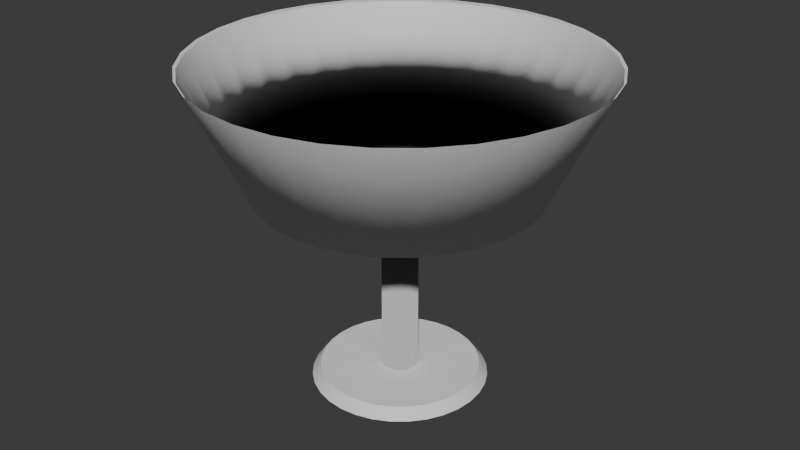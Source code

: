 # Source: glass2.blend  (saved by Blender 4.0.36; exported with 4.5.12 LTS)
import bpy
from mathutils import Matrix  # noqa: F401  (used for matrix-valued properties, if any)

bpy.ops.wm.read_factory_settings(use_empty=True)
scene = bpy.context.scene
scene.name = 'Scene'

# ---- collections
col_collection = bpy.data.collections.new('Collection'); scene.collection.children.link(col_collection)

# ---- node groups
ng_auto_smooth = bpy.data.node_groups.new('Auto Smooth', 'GeometryNodeTree')
_s = ng_auto_smooth.interface.new_socket(name='Geometry', in_out='OUTPUT', socket_type='NodeSocketGeometry')
_s = ng_auto_smooth.interface.new_socket(name='Geometry', in_out='INPUT', socket_type='NodeSocketGeometry')
_s = ng_auto_smooth.interface.new_socket(name='Angle', in_out='INPUT', socket_type='NodeSocketFloat')
_s.subtype = 'ANGLE'
_s.min_value = 0.0
_s.max_value = 3.142
ng_auto_smooth.is_modifier = True
_N = ng_auto_smooth.nodes; _L = ng_auto_smooth.links
n0 = _N.new('NodeGroupOutput'); n0.name = 'Group Output'; n0.location = (480, -100)
n1 = _N.new('NodeGroupInput'); n1.name = 'Group Input'; n1.location = (-420, -300)
n2 = _N.new('NodeGroupInput'); n2.name = 'Group Input.001'; n2.location = (-60, -100)
n3 = _N.new('GeometryNodeSetShadeSmooth'); n3.name = 'Set Shade Smooth'; n3.location = (120, -100)
n3.domain = 'EDGE'
n4 = _N.new('GeometryNodeSetShadeSmooth'); n4.name = 'Set Shade Smooth.001'; n4.location = (300, -100)
n5 = _N.new('GeometryNodeInputMeshEdgeAngle'); n5.name = 'Edge Angle'; n5.location = (-420, -220)
n6 = _N.new('GeometryNodeInputEdgeSmooth'); n6.name = 'Is Edge Smooth'; n6.location = (-60, -160)
n7 = _N.new('GeometryNodeInputShadeSmooth'); n7.name = 'Is Face Smooth'; n7.location = (-240, -340)
n8 = _N.new('FunctionNodeBooleanMath'); n8.name = 'Boolean Math'; n8.location = (-60, -220)
n9 = _N.new('FunctionNodeCompare'); n9.name = 'Compare'; n9.location = (-240, -180)
n9.operation = 'LESS_EQUAL'
_L.new(n5.outputs[0], n9.inputs[0])
_L.new(n4.outputs[0], n0.inputs[0])
_L.new(n1.outputs[1], n9.inputs[1])
_L.new(n9.outputs[0], n8.inputs[0])
_L.new(n7.outputs[0], n8.inputs[1])
_L.new(n2.outputs[0], n3.inputs[0])
_L.new(n6.outputs[0], n3.inputs[1])
_L.new(n3.outputs[0], n4.inputs[0])
_L.new(n8.outputs[0], n3.inputs[2])
n0.is_active_output = True

# ---- world
world_world = bpy.data.worlds.new('World'); scene.world = world_world
world_world.use_nodes = True; world_world.node_tree.nodes.clear()
_N = world_world.node_tree.nodes; _L = world_world.node_tree.links
n0 = _N.new('ShaderNodeOutputWorld'); n0.name = 'World Output'; n0.location = (300, 300)
n1 = _N.new('ShaderNodeBackground'); n1.name = 'Background'; n1.location = (10, 300)
n1.inputs[0].default_value = (0.05088, 0.05088, 0.05088, 1.0)
_L.new(n1.outputs[0], n0.inputs[0])
n0.is_active_output = True
world_world.color = (0.05088, 0.05088, 0.05088)
world_world.use_sun_shadow = False
world_world.sun_shadow_jitter_overblur = 0.0

# ---- meshes
me_circle = bpy.data.meshes.new('Circle')
me_circle.from_pydata([(0.0, 1.0, 0.0), (-0.1951, 0.9808, 0.0), (-0.3827, 0.9239, 0.0), (-0.5556, 0.8315, 0.0), (-0.7071, 0.7071, 0.0), (-0.8315, 0.5556, 0.0), (-0.9239, 0.3827, 0.0), (-0.9808, 0.1951, 0.0), (-1.0, 0.0, 0.0), (-0.9808, -0.1951, 0.0), (-0.9239, -0.3827, 0.0), (-0.8315, -0.5556, 0.0), (-0.7071, -0.7071, 0.0), (-0.5556, -0.8315, 0.0), (-0.3827, -0.9239, 0.0), (-0.1951, -0.9808, 0.0), (0.0, -1.0, 0.0), (0.1951, -0.9808, 0.0), (0.3827, -0.9239, 0.0), (0.5556, -0.8315, 0.0), (0.7071, -0.7071, 0.0), (0.8315, -0.5556, 0.0), (0.9239, -0.3827, 0.0), (0.9808, -0.1951, 0.0), (1.0, 0.0, 0.0), (0.9808, 0.1951, 0.0), (0.9239, 0.3827, 0.0), (0.8315, 0.5556, 0.0), (0.7071, 0.7071, 0.0), (0.5556, 0.8315, 0.0), (0.3827, 0.9239, 0.0), (0.1951, 0.9808, 0.0), (5.046e-09, 1.417, 0.8762), (-0.2764, 1.39, 0.8762), (-0.5422, 1.309, 0.8762), (-0.7871, 1.178, 0.8762), (-1.002, 1.002, 0.8762), (-1.178, 0.7871, 0.8762), (-1.309, 0.5422, 0.8762), (-1.39, 0.2764, 0.8762), (-1.417, -6.21e-09, 0.8762), (-1.39, -0.2764, 0.8762), (-1.309, -0.5422, 0.8762), (-1.178, -0.7871, 0.8762), (-1.002, -1.002, 0.8762), (-0.7871, -1.178, 0.8762), (-0.5422, -1.309, 0.8762), (-0.2764, -1.39, 0.8762), (5.046e-09, -1.417, 0.8762), (0.2764, -1.39, 0.8762), (0.5422, -1.309, 0.8762), (0.7871, -1.178, 0.8762), (1.002, -1.002, 0.8762), (1.178, -0.7871, 0.8762), (1.309, -0.5422, 0.8762), (1.39, -0.2764, 0.8762), (1.417, -6.21e-09, 0.8762), (1.39, 0.2764, 0.8762), (1.309, 0.5422, 0.8762), (1.178, 0.7871, 0.8762), (1.002, 1.002, 0.8762), (0.7871, 1.178, 0.8762), (0.5422, 1.309, 0.8762), (0.2764, 1.39, 0.8762), (-0.0251, 0.1262, 0.0), (-1.055e-08, 0.1287, 0.0), (-0.04924, 0.1189, 0.0), (-0.07149, 0.107, 0.0), (-0.09098, 0.09098, 0.0), (-0.107, 0.07149, 0.0), (-0.1189, 0.04924, 0.0), (-0.1262, 0.0251, 0.0), (-0.1287, 1.298e-08, 0.0), (-0.1262, -0.0251, 0.0), (-0.1189, -0.04924, 0.0), (-0.107, -0.07149, 0.0), (-0.09098, -0.09098, 0.0), (-0.07149, -0.107, 0.0), (-0.0251, -0.1262, 0.0), (-1.055e-08, -0.1287, 0.0), (0.04924, -0.1189, 0.0), (0.07149, -0.107, 0.0), (0.09098, -0.09098, 0.0), (0.107, -0.07149, 0.0), (0.1189, -0.04924, 0.0), (0.1262, -0.0251, 0.0), (0.1287, 1.298e-08, 0.0), (0.1262, 0.0251, 0.0), (0.1189, 0.04924, 0.0), (0.107, 0.07149, 0.0), (0.09098, 0.09098, 0.0), (0.07149, 0.107, 0.0), (0.04924, 0.1189, 0.0), (0.0251, 0.1262, 0.0), (-1.055e-08, 0.1287, -1.394), (-0.04924, 0.1189, -1.394), (-0.1287, 1.298e-08, -1.394), (-1.055e-08, -0.1287, -1.394), (0.1287, 1.298e-08, -1.394), (0.04924, 0.1189, -1.394), (-0.1127, 0.5665, -1.394), (-1.161e-08, 0.5776, -1.394), (-0.2211, 0.5337, -1.394), (-0.3209, 0.4803, -1.394), (-0.4084, 0.4084, -1.394), (-0.4803, 0.3209, -1.394), (-0.5337, 0.2211, -1.394), (-0.5665, 0.1127, -1.394), (-0.5776, 2.904e-08, -1.394), (-0.5665, -0.1127, -1.394), (-0.5337, -0.2211, -1.394), (-0.4803, -0.3209, -1.394), (-0.4084, -0.4084, -1.394), (-0.3209, -0.4803, -1.394), (-0.2211, -0.5337, -1.394), (-0.1127, -0.5665, -1.394), (-1.161e-08, -0.5776, -1.394), (0.1127, -0.5665, -1.394), (0.2211, -0.5337, -1.394), (0.3209, -0.4803, -1.394), (0.4084, -0.4084, -1.394), (0.4803, -0.3209, -1.394), (0.5337, -0.2211, -1.394), (0.5665, -0.1127, -1.394), (0.5776, 2.904e-08, -1.394), (0.5665, 0.1127, -1.394), (0.5337, 0.2211, -1.394), (0.4803, 0.3209, -1.394), (0.4084, 0.4084, -1.394), (0.3209, 0.4803, -1.394), (0.2211, 0.5337, -1.394), (0.1127, 0.5665, -1.394), (-0.1233, 0.62, -1.463), (-1.821e-08, 0.6322, -1.463), (-0.2419, 0.5841, -1.463), (-0.3512, 0.5256, -1.463), (-0.447, 0.447, -1.463), (-0.5256, 0.3512, -1.463), (-0.5841, 0.2419, -1.463), (-0.62, 0.1233, -1.463), (-0.6322, 3.038e-08, -1.463), (-0.62, -0.1233, -1.463), (-0.5841, -0.2419, -1.463), (-0.5256, -0.3512, -1.463), (-0.447, -0.447, -1.463), (-0.3512, -0.5256, -1.463), (-0.2419, -0.5841, -1.463), (-0.1233, -0.62, -1.463), (-1.821e-08, -0.6322, -1.463), (0.1233, -0.62, -1.463), (0.2419, -0.5841, -1.463), (0.3512, -0.5256, -1.463), (0.447, -0.447, -1.463), (0.5256, -0.3512, -1.463), (0.5841, -0.2419, -1.463), (0.62, -0.1233, -1.463), (0.6322, 3.038e-08, -1.463), (0.62, 0.1233, -1.463), (0.5841, 0.2419, -1.463), (0.5256, 0.3512, -1.463), (0.447, 0.447, -1.463), (0.3512, 0.5256, -1.463), (0.2419, 0.5841, -1.463), (0.1233, 0.62, -1.463), (1.311e-10, 1.011, 0.006208), (-0.1972, 0.9916, 0.006208), (-0.3869, 0.9341, 0.006208), (-0.5617, 0.8406, 0.006208), (-0.7149, 0.7149, 0.006208), (-0.8406, 0.5617, 0.006208), (-0.9341, 0.3869, 0.006208), (-0.9916, 0.1972, 0.006208), (-1.011, -9.251e-11, 0.006208), (-0.9916, -0.1972, 0.006208), (-0.9341, -0.3869, 0.006208), (-0.8406, -0.5617, 0.006208), (-0.7149, -0.7149, 0.006208), (-0.5617, -0.8406, 0.006208), (-0.3869, -0.9341, 0.006208), (-0.1972, -0.9916, 0.006208), (1.311e-10, -1.011, 0.006208), (0.1972, -0.9916, 0.006208), (0.3869, -0.9341, 0.006208), (0.5617, -0.8406, 0.006208), (0.7149, -0.7149, 0.006208), (0.8406, -0.5617, 0.006208), (0.9341, -0.3869, 0.006208), (0.9916, -0.1972, 0.006208), (1.011, -9.251e-11, 0.006208), (0.9916, 0.1972, 0.006208), (0.9341, 0.3869, 0.006208), (0.8406, 0.5617, 0.006208), (0.7149, 0.7149, 0.006208), (0.5617, 0.8406, 0.006208), (0.3869, 0.9341, 0.006208), (0.1972, 0.9916, 0.006208), (5.233e-09, 1.432, 0.892), (-0.2794, 1.405, 0.892), (-0.5482, 1.323, 0.892), (-0.7958, 1.191, 0.892), (-1.013, 1.013, 0.892), (-1.191, 0.7958, 0.892), (-1.323, 0.5482, 0.892), (-1.405, 0.2794, 0.892), (-1.432, -6.371e-09, 0.892), (-1.405, -0.2794, 0.892), (-1.323, -0.5482, 0.892), (-1.191, -0.7958, 0.892), (-1.013, -1.013, 0.892), (-0.7958, -1.191, 0.892), (-0.5482, -1.323, 0.892), (-0.2794, -1.405, 0.892), (5.233e-09, -1.432, 0.892), (0.2794, -1.405, 0.892), (0.5482, -1.323, 0.892), (0.7958, -1.191, 0.892), (1.013, -1.013, 0.892), (1.191, -0.7958, 0.892), (1.323, -0.5482, 0.892), (1.405, -0.2794, 0.892), (1.432, -6.371e-09, 0.892), (1.405, 0.2794, 0.892), (1.323, 0.5482, 0.892), (1.191, 0.7958, 0.892), (1.013, 1.013, 0.892), (0.7958, 1.191, 0.892), (0.5482, 1.323, 0.892), (0.2794, 1.405, 0.892), (-0.04978, -0.1202, 0.006208), (0.02538, -0.1276, 0.006208), (-0.02538, 0.1276, -1.403), (-0.07227, 0.1082, -1.403), (-0.09199, 0.09199, -1.403), (-0.1082, 0.07227, -1.403), (-0.1202, 0.04978, -1.403), (-0.1276, 0.02538, -1.403), (-0.1276, -0.02538, -1.403), (-0.1202, -0.04978, -1.403), (-0.1082, -0.07227, -1.403), (-0.09199, -0.09199, -1.403), (-0.07227, -0.1082, -1.403), (-0.04978, -0.1202, -1.403), (-0.02538, -0.1276, -1.403), (0.02538, -0.1276, -1.403), (0.04978, -0.1202, -1.403), (0.07227, -0.1082, -1.403), (0.09199, -0.09199, -1.403), (0.1082, -0.07227, -1.403), (0.1202, -0.04978, -1.403), (0.1276, -0.02538, -1.403), (0.1276, 0.02538, -1.403), (0.1202, 0.04978, -1.403), (0.1082, 0.07227, -1.403), (0.09199, 0.09199, -1.403), (0.07227, 0.1082, -1.403), (0.02538, 0.1276, -1.403), (-0.1139, 0.5728, -1.403), (-1.161e-08, 0.584, -1.403), (-0.2235, 0.5396, -1.403), (-0.3245, 0.4856, -1.403), (-0.413, 0.413, -1.403), (-0.4856, 0.3245, -1.403), (-0.5396, 0.2235, -1.403), (-0.5728, 0.1139, -1.403), (-0.584, 2.927e-08, -1.403), (-0.5728, -0.1139, -1.403), (-0.5396, -0.2235, -1.403), (-0.4856, -0.3245, -1.403), (-0.413, -0.413, -1.403), (-0.3245, -0.4856, -1.403), (-0.2235, -0.5396, -1.403), (-0.1139, -0.5728, -1.403), (-1.161e-08, -0.584, -1.403), (0.1139, -0.5728, -1.403), (0.2235, -0.5396, -1.403), (0.3245, -0.4856, -1.403), (0.413, -0.413, -1.403), (0.4856, -0.3245, -1.403), (0.5396, -0.2235, -1.403), (0.5728, -0.1139, -1.403), (0.584, 2.927e-08, -1.403), (0.5728, 0.1139, -1.403), (0.5396, 0.2235, -1.403), (0.4856, 0.3245, -1.403), (0.413, 0.413, -1.403), (0.3245, 0.4856, -1.403), (0.2235, 0.5396, -1.403), (0.1139, 0.5728, -1.403), (-0.1247, 0.6269, -1.473), (-1.828e-08, 0.6392, -1.473), (-0.2446, 0.5905, -1.473), (-0.3551, 0.5314, -1.473), (-0.452, 0.452, -1.473), (-0.5314, 0.3551, -1.473), (-0.5905, 0.2446, -1.473), (-0.6269, 0.1247, -1.473), (-0.6392, 3.062e-08, -1.473), (-0.6269, -0.1247, -1.473), (-0.5905, -0.2446, -1.473), (-0.5314, -0.3551, -1.473), (-0.452, -0.452, -1.473), (-0.3551, -0.5314, -1.473), (-0.2446, -0.5905, -1.473), (-0.1247, -0.6269, -1.473), (-1.828e-08, -0.6392, -1.473), (0.1247, -0.6269, -1.473), (0.2446, -0.5905, -1.473), (0.3551, -0.5314, -1.473), (0.452, -0.452, -1.473), (0.5314, -0.3551, -1.473), (0.5905, -0.2446, -1.473), (0.6269, -0.1247, -1.473), (0.6392, 3.062e-08, -1.473), (0.6269, 0.1247, -1.473), (0.5905, 0.2446, -1.473), (0.5314, 0.3551, -1.473), (0.452, 0.452, -1.473), (0.3551, 0.5314, -1.473), (0.2446, 0.5905, -1.473), (0.1247, 0.6269, -1.473)], [], [(19, 18, 50, 51), (6, 5, 37, 38), (20, 19, 51, 52), (7, 6, 38, 39), (21, 20, 52, 53), (8, 7, 39, 40), (22, 21, 53, 54), (9, 8, 40, 41), (23, 22, 54, 55), (10, 9, 41, 42), (24, 23, 55, 56), (11, 10, 42, 43), (25, 24, 56, 57), (12, 11, 43, 44), (26, 25, 57, 58), (13, 12, 44, 45), (27, 26, 58, 59), (14, 13, 45, 46), (1, 0, 32, 33), (28, 27, 59, 60), (15, 14, 46, 47), (2, 1, 33, 34), (29, 28, 60, 61), (16, 15, 47, 48), (3, 2, 34, 35), (30, 29, 61, 62), (17, 16, 48, 49), (4, 3, 35, 36), (31, 30, 62, 63), (18, 17, 49, 50), (5, 4, 36, 37), (0, 31, 63, 32), (18, 80, 81, 19), (79, 97, 243, 229), (5, 69, 70, 6), (19, 81, 82, 20), (6, 70, 71, 7), (20, 82, 83, 21), (7, 71, 72, 8), (21, 83, 84, 22), (8, 72, 73, 9), (22, 84, 85, 23), (9, 73, 74, 10), (23, 85, 86, 24), (10, 74, 75, 11), (24, 86, 87, 25), (11, 75, 76, 12), (25, 87, 88, 26), (12, 76, 77, 13), (26, 88, 89, 27), (13, 77, 228, 14), (0, 65, 64, 1), (27, 89, 90, 28), (14, 228, 78, 15), (1, 64, 66, 2), (28, 90, 91, 29), (15, 78, 79, 16), (2, 66, 67, 3), (29, 91, 92, 30), (16, 79, 229, 17), (3, 67, 68, 4), (30, 92, 93, 31), (17, 229, 80, 18), (4, 68, 69, 5), (31, 93, 65, 0), (245, 119, 120, 246), (67, 231, 232, 68), (92, 99, 255, 93), (229, 243, 244, 80), (68, 232, 233, 69), (93, 255, 94, 65), (80, 244, 245, 81), (69, 233, 234, 70), (81, 245, 246, 82), (70, 234, 235, 71), (82, 246, 247, 83), (71, 235, 96, 72), (83, 247, 248, 84), (72, 96, 236, 73), (84, 248, 249, 85), (73, 236, 237, 74), (85, 249, 98, 86), (74, 237, 238, 75), (86, 98, 250, 87), (75, 238, 239, 76), (87, 250, 251, 88), (76, 239, 240, 77), (88, 251, 252, 89), (77, 240, 241, 228), (65, 94, 230, 64), (89, 252, 253, 90), (228, 241, 242, 78), (64, 230, 95, 66), (90, 253, 254, 91), (78, 242, 97, 79), (66, 95, 231, 67), (91, 254, 99, 92), (127, 159, 160, 128), (234, 106, 107, 235), (246, 120, 121, 247), (235, 107, 108, 96), (247, 121, 122, 248), (96, 108, 109, 236), (248, 122, 123, 249), (236, 109, 110, 237), (249, 123, 124, 98), (237, 110, 111, 238), (98, 124, 125, 250), (238, 111, 112, 239), (250, 125, 126, 251), (239, 112, 113, 240), (251, 126, 127, 252), (240, 113, 114, 241), (94, 101, 100, 230), (252, 127, 128, 253), (241, 114, 115, 242), (230, 100, 102, 95), (253, 128, 129, 254), (242, 115, 116, 97), (95, 102, 103, 231), (254, 129, 130, 99), (97, 116, 117, 243), (231, 103, 104, 232), (99, 130, 131, 255), (243, 117, 118, 244), (232, 104, 105, 233), (255, 131, 101, 94), (244, 118, 119, 245), (233, 105, 106, 234), (132, 134, 135, 136, 137, 138, 139, 140, 141, 142, 143, 144, 145, 146, 147, 148, 149, 150, 151, 152, 153, 154, 155, 156, 157, 158, 159, 160, 161, 162, 163, 133), (114, 146, 147, 115), (100, 132, 134, 102), (128, 160, 161, 129), (115, 147, 148, 116), (102, 134, 135, 103), (129, 161, 162, 130), (116, 148, 149, 117), (103, 135, 136, 104), (130, 162, 163, 131), (117, 149, 150, 118), (104, 136, 137, 105), (131, 163, 133, 101), (118, 150, 151, 119), (105, 137, 138, 106), (119, 151, 152, 120), (106, 138, 139, 107), (120, 152, 153, 121), (107, 139, 140, 108), (121, 153, 154, 122), (108, 140, 141, 109), (122, 154, 155, 123), (109, 141, 142, 110), (123, 155, 156, 124), (110, 142, 143, 111), (124, 156, 157, 125), (111, 143, 144, 112), (125, 157, 158, 126), (112, 144, 145, 113), (126, 158, 159, 127), (113, 145, 146, 114), (101, 133, 132, 100), (183, 215, 214, 182), (170, 202, 201, 169), (184, 216, 215, 183), (171, 203, 202, 170), (185, 217, 216, 184), (172, 204, 203, 171), (186, 218, 217, 185), (173, 205, 204, 172), (187, 219, 218, 186), (174, 206, 205, 173), (188, 220, 219, 187), (175, 207, 206, 174), (189, 221, 220, 188), (176, 208, 207, 175), (190, 222, 221, 189), (177, 209, 208, 176), (191, 223, 222, 190), (178, 210, 209, 177), (165, 197, 196, 164), (192, 224, 223, 191), (179, 211, 210, 178), (166, 198, 197, 165), (193, 225, 224, 192), (180, 212, 211, 179), (167, 199, 198, 166), (194, 226, 225, 193), (181, 213, 212, 180), (168, 200, 199, 167), (195, 227, 226, 194), (182, 214, 213, 181), (169, 201, 200, 168), (164, 196, 227, 195), (182, 183, 81, 80), (169, 170, 70, 69), (183, 184, 82, 81), (170, 171, 71, 70), (184, 185, 83, 82), (171, 172, 72, 71), (185, 186, 84, 83), (172, 173, 73, 72), (186, 187, 85, 84), (173, 174, 74, 73), (187, 188, 86, 85), (174, 175, 75, 74), (188, 189, 87, 86), (175, 176, 76, 75), (189, 190, 88, 87), (176, 177, 77, 76), (190, 191, 89, 88), (177, 178, 228, 77), (164, 165, 64, 65), (191, 192, 90, 89), (178, 179, 78, 228), (165, 166, 66, 64), (192, 193, 91, 90), (179, 180, 79, 78), (166, 167, 67, 66), (193, 194, 92, 91), (180, 181, 229, 79), (167, 168, 68, 67), (194, 195, 93, 92), (181, 182, 80, 229), (168, 169, 69, 68), (195, 164, 65, 93), (245, 275, 276, 246), (283, 315, 316, 284), (234, 262, 263, 235), (246, 276, 277, 247), (235, 263, 264, 96), (247, 277, 278, 248), (96, 264, 265, 236), (248, 278, 279, 249), (236, 265, 266, 237), (249, 279, 280, 98), (237, 266, 267, 238), (98, 280, 281, 250), (238, 267, 268, 239), (250, 281, 282, 251), (239, 268, 269, 240), (251, 282, 283, 252), (240, 269, 270, 241), (94, 257, 256, 230), (252, 283, 284, 253), (241, 270, 271, 242), (230, 256, 258, 95), (253, 284, 285, 254), (242, 271, 272, 97), (95, 258, 259, 231), (254, 285, 286, 99), (97, 272, 273, 243), (231, 259, 260, 232), (99, 286, 287, 255), (243, 273, 274, 244), (232, 260, 261, 233), (255, 287, 257, 94), (244, 274, 275, 245), (233, 261, 262, 234), (288, 289, 319, 318, 317, 316, 315, 314, 313, 312, 311, 310, 309, 308, 307, 306, 305, 304, 303, 302, 301, 300, 299, 298, 297, 296, 295, 294, 293, 292, 291, 290), (270, 302, 303, 271), (256, 288, 290, 258), (284, 316, 317, 285), (271, 303, 304, 272), (258, 290, 291, 259), (285, 317, 318, 286), (272, 304, 305, 273), (259, 291, 292, 260), (286, 318, 319, 287), (273, 305, 306, 274), (260, 292, 293, 261), (287, 319, 289, 257), (274, 306, 307, 275), (261, 293, 294, 262), (275, 307, 308, 276), (262, 294, 295, 263), (276, 308, 309, 277), (263, 295, 296, 264), (277, 309, 310, 278), (264, 296, 297, 265), (278, 310, 311, 279), (265, 297, 298, 266), (279, 311, 312, 280), (266, 298, 299, 267), (280, 312, 313, 281), (267, 299, 300, 268), (281, 313, 314, 282), (268, 300, 301, 269), (282, 314, 315, 283), (269, 301, 302, 270), (257, 289, 288, 256), (51, 215, 216, 52), (32, 63, 62, 61, 60, 59, 58, 57, 56, 55, 54, 53, 52, 216, 217, 218, 219, 220, 221, 222, 223, 224, 225, 226, 227, 196, 197, 198, 199, 200, 201, 202, 203, 204, 205, 206, 207, 208, 209, 210, 211, 212, 213, 214, 215, 51, 50, 49, 48, 47, 46, 45, 44, 43, 42, 41, 40, 39, 38, 37, 36, 35, 34, 33), (88, 89, 90, 91, 92, 93, 65, 64, 66, 67, 68, 69, 70, 71, 72, 73, 74, 75, 76, 77, 228, 78, 79, 229, 80, 81, 82, 83, 84, 85, 86, 87), (185, 184, 20, 21), (186, 185, 21, 22), (187, 186, 22, 23), (188, 187, 23, 24), (189, 188, 24, 25), (190, 189, 25, 26), (191, 190, 26, 27), (192, 191, 27, 28), (193, 192, 28, 29), (194, 193, 29, 30), (195, 194, 30, 31), (164, 195, 31, 0), (165, 164, 0, 1), (166, 165, 1, 2), (167, 166, 2, 3), (169, 168, 4, 5), (168, 167, 3, 4), (170, 169, 5, 6), (171, 170, 6, 7), (172, 171, 7, 8), (173, 172, 8, 9), (174, 173, 9, 10), (175, 174, 10, 11), (176, 175, 11, 12), (177, 176, 12, 13), (178, 177, 13, 14), (179, 178, 14, 15), (180, 179, 15, 16), (181, 180, 16, 17), (182, 181, 17, 18), (183, 182, 18, 19), (184, 183, 19, 20)])
me_circle.polygons.foreach_set('use_smooth', [True] * 325)
_uv = me_circle.uv_layers.new(name='UVMap')
_uv.uv.foreach_set('vector', [0.0, 0.0, 0.0, 0.0, 0.0, 0.0, 0.0, 0.0, 0.0, 0.0, 0.0, 0.0, 0.0, 0.0, 0.0, 0.0, 0.0, 0.0, 0.0, 0.0, 0.0, 0.0, 0.0, 0.0, 0.0, 0.0, 0.0, 0.0, 0.0, 0.0, 0.0, 0.0, 0.0, 0.0, 0.0, 0.0, 0.0, 0.0, 0.0, 0.0, 0.0, 0.0, 0.0, 0.0, 0.0, 0.0, 0.0, 0.0, 0.0, 0.0, 0.0, 0.0, 0.0, 0.0, 0.0, 0.0, 0.0, 0.0, 0.0, 0.0, 0.0, 0.0, 0.0, 0.0, 0.0, 0.0, 0.0, 0.0, 0.0, 0.0, 0.0, 0.0, 0.0, 0.0, 0.0, 0.0, 0.0, 0.0, 0.0, 0.0, 0.0, 0.0, 0.0, 0.0, 0.0, 0.0, 0.0, 0.0, 0.0, 0.0, 0.0, 0.0, 0.0, 0.0, 0.0, 0.0, 0.0, 0.0, 0.0, 0.0, 0.0, 0.0, 0.0, 0.0, 0.0, 0.0, 0.0, 0.0, 0.0, 0.0, 0.0, 0.0, 0.0, 0.0, 0.0, 0.0, 0.0, 0.0, 0.0, 0.0, 0.0, 0.0, 0.0, 0.0, 0.0, 0.0, 0.0, 0.0, 0.0, 0.0, 0.0, 0.0, 0.0, 0.0, 0.0, 0.0, 0.0, 0.0, 0.0, 0.0, 0.0, 0.0, 0.0, 0.0, 0.0, 0.0, 0.0, 0.0, 0.0, 0.0, 0.0, 0.0, 0.0, 0.0, 0.0, 0.0, 0.0, 0.0, 0.0, 0.0, 0.0, 0.0, 0.0, 0.0, 0.0, 0.0, 0.0, 0.0, 0.0, 0.0, 0.0, 0.0, 0.0, 0.0, 0.0, 0.0, 0.0, 0.0, 0.0, 0.0, 0.0, 0.0, 0.0, 0.0, 0.0, 0.0, 0.0, 0.0, 0.0, 0.0, 0.0, 0.0, 0.0, 0.0, 0.0, 0.0, 0.0, 0.0, 0.0, 0.0, 0.0, 0.0, 0.0, 0.0, 0.0, 0.0, 0.0, 0.0, 0.0, 0.0, 0.0, 0.0, 0.0, 0.0, 0.0, 0.0, 0.0, 0.0, 0.0, 0.0, 0.0, 0.0, 0.0, 0.0, 0.0, 0.0, 0.0, 0.0, 0.0, 0.0, 0.0, 0.0, 0.0, 0.0, 0.0, 0.0, 0.0, 0.0, 0.0, 0.0, 0.0, 0.0, 0.0, 0.0, 0.0, 0.0, 0.0, 0.0, 0.0, 0.0, 0.0, 0.0, 0.0, 0.0, 0.0, 0.0, 0.0, 0.0, 0.0, 0.0, 0.0, 0.0, 0.0, 0.0, 0.0, 0.0, 0.0, 0.0, 0.0, 0.0, 0.0, 0.0, 0.0, 0.0, 0.0, 0.0, 0.0, 0.0, 0.0, 0.0, 0.0, 0.0, 0.0, 0.0, 0.0, 0.0, 0.0, 0.0, 0.0, 0.0, 0.0, 0.0, 0.0, 0.0, 0.0, 0.0, 0.0, 0.0, 0.0, 0.0, 0.0, 0.0, 0.0, 0.0, 0.0, 0.0, 0.0, 0.0, 0.0, 0.0, 0.0, 0.0, 0.0, 0.0, 0.0, 0.0, 0.0, 0.0, 0.0, 0.0, 0.0, 0.0, 0.0, 0.0, 0.0, 0.0, 0.0, 0.0, 0.0, 0.0, 0.0, 0.0, 0.0, 0.0, 0.0, 0.0, 0.0, 0.0, 0.0, 0.0, 0.0, 0.0, 0.0, 0.0, 0.0, 0.0, 0.0, 0.0, 0.0, 0.0, 0.0, 0.0, 0.0, 0.0, 0.0, 0.0, 0.0, 0.0, 0.0, 0.0, 0.0, 0.0, 0.0, 0.0, 0.0, 0.0, 0.0, 0.0, 0.0, 0.0, 0.0, 0.0, 0.0, 0.0, 0.0, 0.0, 0.0, 0.0, 0.0, 0.0, 0.0, 0.0, 0.0, 0.0, 0.0, 0.0, 0.0, 0.0, 0.0, 0.0, 0.0, 0.0, 0.0, 0.0, 0.0, 0.0, 0.0, 0.0, 0.0, 0.0, 0.0, 0.0, 0.0, 0.0, 0.0, 0.0, 0.0, 0.0, 0.0, 0.0, 0.0, 0.0, 0.0, 0.0, 0.0, 0.0, 0.0, 0.0, 0.0, 0.0, 0.0, 0.0, 0.0, 0.0, 0.0, 0.0, 0.0, 0.0, 0.0, 0.0, 0.0, 0.0, 0.0, 0.0, 0.0, 0.0, 0.0, 0.0, 0.0, 0.0, 0.0, 0.0, 0.0, 0.0, 0.0, 0.0, 0.0, 0.0, 0.0, 0.0, 0.0, 0.0, 0.0, 0.0, 0.0, 0.0, 0.0, 0.0, 0.0, 0.0, 0.0, 0.0, 0.0, 0.0, 0.0, 0.0, 0.0, 0.0, 0.0, 0.0, 0.0, 0.0, 0.0, 0.0, 0.0, 0.0, 0.0, 0.0, 0.0, 0.0, 0.0, 0.0, 0.0, 0.0, 0.0, 0.0, 0.0, 0.0, 0.0, 0.0, 0.0, 0.0, 0.0, 0.0, 0.0, 0.0, 0.0, 0.0, 0.0, 0.0, 0.0, 0.0, 0.0, 0.0, 0.0, 0.0, 0.0, 0.0, 0.0, 0.0, 0.0, 0.0, 0.0, 0.0, 0.0, 0.0, 0.0, 0.0, 0.0, 0.0, 0.0, 0.0, 0.0, 0.0, 0.0, 0.0, 0.0, 0.0, 0.0, 0.0, 0.0, 0.0, 0.0, 0.0, 0.0, 0.0, 0.0, 0.0, 0.0, 0.0, 0.0, 0.0, 0.0, 0.0, 0.0, 0.0, 0.0, 0.0, 0.0, 0.0, 0.0, 0.0, 0.0, 0.0, 0.0, 0.0, 0.0, 0.0, 0.0, 0.0, 0.0, 0.0, 0.0, 0.0, 0.0, 0.0, 0.0, 0.0, 0.0, 0.0, 0.0, 0.0, 0.0, 0.0, 0.0, 0.0, 0.0, 0.0, 0.0, 0.0, 0.0, 0.0, 0.0, 0.0, 0.0, 0.0, 0.0, 0.0, 0.0, 0.0, 0.0, 0.0, 0.0, 0.0, 0.0, 0.0, 0.0, 0.0, 0.0, 0.0, 0.0, 0.0, 0.0, 0.0, 0.0, 0.0, 0.0, 0.0, 0.0, 0.0, 0.0, 0.0, 0.0, 0.0, 0.0, 0.0, 0.0, 0.0, 0.0, 0.0, 0.0, 0.0, 0.0, 0.0, 0.0, 0.0, 0.0, 0.0, 0.0, 0.0, 0.0, 0.0, 0.0, 0.0, 0.0, 0.0, 0.0, 0.0, 0.0, 0.0, 0.0, 0.0, 0.0, 0.0, 0.0, 0.0, 0.0, 0.0, 0.0, 0.0, 0.0, 0.0, 0.0, 0.0, 0.0, 0.0, 0.0, 0.0, 0.0, 0.0, 0.0, 0.0, 0.0, 0.0, 0.0, 0.0, 0.0, 0.0, 0.0, 0.0, 0.0, 0.0, 0.0, 0.0, 0.0, 0.0, 0.0, 0.0, 0.0, 0.0, 0.0, 0.0, 0.0, 0.0, 0.0, 0.0, 0.0, 0.0, 0.0, 0.0, 0.0, 0.0, 0.0, 0.0, 0.0, 0.0, 0.0, 0.0, 0.0, 0.0, 0.0, 0.0, 0.0, 0.0, 0.0, 0.0, 0.0, 0.0, 0.0, 0.0, 0.0, 0.0, 0.0, 0.0, 0.0, 0.0, 0.0, 0.0, 0.0, 0.0, 0.0, 0.0, 0.0, 0.0, 0.0, 0.0, 0.0, 0.0, 0.0, 0.0, 0.0, 0.0, 0.0, 0.0, 0.0, 0.0, 0.0, 0.0, 0.0, 0.0, 0.0, 0.0, 0.0, 0.0, 0.0, 0.0, 0.0, 0.0, 0.0, 0.0, 0.0, 0.0, 0.0, 0.0, 0.0, 0.0, 0.0, 0.0, 0.0, 0.0, 0.0, 0.0, 0.0, 0.0, 0.0, 0.0, 0.0, 0.0, 0.0, 0.0, 0.0, 0.0, 0.0, 0.0, 0.0, 0.0, 0.0, 0.0, 0.0, 0.0, 0.0, 0.0, 0.0, 0.0, 0.0, 0.0, 0.0, 0.0, 0.0, 0.0, 0.0, 0.0, 0.0, 0.0, 0.0, 0.0, 0.0, 0.0, 0.0, 0.0, 0.0, 0.0, 0.0, 0.0, 0.0, 0.0, 0.0, 0.0, 0.0, 0.0, 0.0, 0.0, 0.0, 0.0, 0.0, 0.0, 0.0, 0.0, 0.0, 0.0, 0.0, 0.0, 0.0, 0.0, 0.0, 0.0, 0.0, 0.0, 0.0, 0.0, 0.0, 0.0, 0.0, 0.0, 0.0, 0.0, 0.0, 0.0, 0.0, 0.0, 0.0, 0.0, 0.0, 0.0, 0.0, 0.0, 0.0, 0.0, 0.0, 0.0, 0.0, 0.0, 0.0, 0.0, 0.0, 0.0, 0.0, 0.0, 0.0, 0.0, 0.0, 0.0, 0.0, 0.0, 0.0, 0.0, 0.0, 0.0, 0.0, 0.0, 0.0, 0.0, 0.0, 0.0, 0.0, 0.0, 0.0, 0.0, 0.0, 0.0, 0.0, 0.0, 0.0, 0.0, 0.0, 0.0, 0.0, 0.0, 0.0, 0.0, 0.0, 0.0, 0.0, 0.0, 0.0, 0.0, 0.0, 0.0, 0.0, 0.0, 0.0, 0.0, 0.0, 0.0, 0.0, 0.0, 0.0, 0.0, 0.0, 0.0, 0.0, 0.0, 0.0, 0.0, 0.0, 0.0, 0.0, 0.0, 0.0, 0.0, 0.0, 0.0, 0.0, 0.0, 0.0, 0.0, 0.0, 0.0, 0.0, 0.0, 0.0, 0.0, 0.0, 0.0, 0.0, 0.0, 0.0, 0.0, 0.0, 0.0, 0.0, 0.0, 0.0, 0.0, 0.0, 0.0, 0.0, 0.0, 0.0, 0.0, 0.0, 0.0, 0.0, 0.0, 0.0, 0.0, 0.0, 0.0, 0.0, 0.0, 0.0, 0.0, 0.0, 0.0, 0.0, 0.0, 0.0, 0.0, 0.0, 0.0, 0.0, 0.0, 0.0, 0.0, 0.0, 0.0, 0.0, 0.0, 0.0, 0.0, 0.0, 0.0, 0.0, 0.0, 0.0, 0.0, 0.0, 0.0, 0.0, 0.0, 0.0, 0.0, 0.0, 0.0, 0.0, 0.0, 0.0, 0.0, 0.0, 0.0, 0.0, 0.0, 0.0, 0.0, 0.0, 0.0, 0.0, 0.0, 0.0, 0.0, 0.0, 0.0, 0.0, 0.0, 0.0, 0.0, 0.0, 0.0, 0.0, 0.0, 0.0, 0.0, 0.0, 0.0, 0.0, 0.0, 0.0, 0.0, 0.0, 0.0, 0.0, 0.0, 0.0, 0.0, 0.0, 0.0, 0.0, 0.0, 0.0, 0.0, 0.0, 0.0, 0.0, 0.0, 0.0, 0.0, 0.0, 0.0, 0.0, 0.0, 0.0, 0.0, 0.0, 0.0, 0.0, 0.0, 0.0, 0.0, 0.0, 0.0, 0.0, 0.0, 0.0, 0.0, 0.0, 0.0, 0.0, 0.0, 0.0, 0.0, 0.0, 0.0, 0.0, 0.0, 0.0, 0.0, 0.0, 0.0, 0.0, 0.0, 0.0, 0.0, 0.0, 0.0, 0.0, 0.0, 0.0, 0.0, 0.0, 0.0, 0.0, 0.0, 0.0, 0.0, 0.0, 0.0, 0.0, 0.0, 0.0, 0.0, 0.0, 0.0, 0.0, 0.0, 0.0, 0.0, 0.0, 0.0, 0.0, 0.0, 0.0, 0.0, 0.0, 0.0, 0.0, 0.0, 0.0, 0.0, 0.0, 0.0, 0.0, 0.0, 0.0, 0.0, 0.0, 0.0, 0.0, 0.0, 0.0, 0.0, 0.0, 0.0, 0.0, 0.0, 0.0, 0.0, 0.0, 0.0, 0.0, 0.0, 0.0, 0.0, 0.0, 0.0, 0.0, 0.0, 0.0, 0.0, 0.0, 0.0, 0.0, 0.0, 0.0, 0.0, 0.0, 0.0, 0.0, 0.0, 0.0, 0.0, 0.0, 0.0, 0.0, 0.0, 0.0, 0.0, 0.0, 0.0, 0.0, 0.0, 0.0, 0.0, 0.0, 0.0, 0.0, 0.0, 0.0, 0.0, 0.0, 0.0, 0.0, 0.0, 0.0, 0.0, 0.0, 0.0, 0.0, 0.0, 0.0, 0.0, 0.0, 0.0, 0.0, 0.0, 0.0, 0.0, 0.0, 0.0, 0.0, 0.0, 0.0, 0.0, 0.0, 0.0, 0.0, 0.0, 0.0, 0.0, 0.0, 0.0, 0.0, 0.0, 0.0, 0.0, 0.0, 0.0, 0.0, 0.0, 0.0, 0.0, 0.0, 0.0, 0.0, 0.0, 0.0, 0.0, 0.0, 0.0, 0.0, 0.0, 0.0, 0.0, 0.0, 0.0, 0.0, 0.0, 0.0, 0.0, 0.0, 0.0, 0.0, 0.0, 0.0, 0.0, 0.0, 0.0, 0.0, 0.0, 0.0, 0.0, 0.0, 0.0, 0.0, 0.0, 0.0, 0.0, 0.0, 0.0, 0.0, 0.0, 0.0, 0.0, 0.0, 0.0, 0.0, 0.0, 0.0, 0.0, 0.0, 0.0, 0.0, 0.0, 0.0, 0.0, 0.0, 0.0, 0.0, 0.0, 0.0, 0.0, 0.0, 0.0, 0.0, 0.0, 0.0, 0.0, 0.0, 0.0, 0.0, 0.0, 0.0, 0.0, 0.0, 0.0, 0.0, 0.0, 0.0, 0.0, 0.0, 0.0, 0.0, 0.0, 0.0, 0.0, 0.0, 0.0, 0.0, 0.0, 0.0, 0.0, 0.0, 0.0, 0.0, 0.0, 0.0, 0.0, 0.0, 0.0, 0.0, 0.0, 0.0, 0.0, 0.0, 0.0, 0.0, 0.0, 0.0, 0.0, 0.0, 0.0, 0.0, 0.0, 0.0, 0.0, 0.0, 0.0, 0.0, 0.0, 0.0, 0.0, 0.0, 0.0, 0.0, 0.0, 0.0, 0.0, 0.0, 0.0, 0.0, 0.0, 0.0, 0.0, 0.0, 0.0, 0.0, 0.0, 0.0, 0.0, 0.0, 0.0, 0.0, 0.0, 0.0, 0.0, 0.0, 0.0, 0.0, 0.0, 0.0, 0.0, 0.0, 0.0, 0.0, 0.0, 0.0, 0.0, 0.0, 0.0, 0.0, 0.0, 0.0, 0.0, 0.0, 0.0, 0.0, 0.0, 0.0, 0.0, 0.0, 0.0, 0.0, 0.0, 0.0, 0.0, 0.0, 0.0, 0.0, 0.0, 0.0, 0.0, 0.0, 0.0, 0.0, 0.0, 0.0, 0.0, 0.0, 0.0, 0.0, 0.0, 0.0, 0.0, 0.0, 0.0, 0.0, 0.0, 0.0, 0.0, 0.0, 0.0, 0.0, 0.0, 0.0, 0.0, 0.0, 0.0, 0.0, 0.0, 0.0, 0.0, 0.0, 0.0, 0.0, 0.0, 0.0, 0.0, 0.0, 0.0, 0.0, 0.0, 0.0, 0.0, 0.0, 0.0, 0.0, 0.0, 0.0, 0.0, 0.0, 0.0, 0.0, 0.0, 0.0, 0.0, 0.0, 0.0, 0.0, 0.0, 0.0, 0.0, 0.0, 0.0, 0.0, 0.0, 0.0, 0.0, 0.0, 0.0, 0.0, 0.0, 0.0, 0.0, 0.0, 0.0, 0.0, 0.0, 0.0, 0.0, 0.0, 0.0, 0.0, 0.0, 0.0, 0.0, 0.0, 0.0, 0.0, 0.0, 0.0, 0.0, 0.0, 0.0, 0.0, 0.0, 0.0, 0.0, 0.0, 0.0, 0.0, 0.0, 0.0, 0.0, 0.0, 0.0, 0.0, 0.0, 0.0, 0.0, 0.0, 0.0, 0.0, 0.0, 0.0, 0.0, 0.0, 0.0, 0.0, 0.0, 0.0, 0.0, 0.0, 0.0, 0.0, 0.0, 0.0, 0.0, 0.0, 0.0, 0.0, 0.0, 0.0, 0.0, 0.0, 0.0, 0.0, 0.0, 0.0, 0.0, 0.0, 0.0, 0.0, 0.0, 0.0, 0.0, 0.0, 0.0, 0.0, 0.0, 0.0, 0.0, 0.0, 0.0, 0.0, 0.0, 0.0, 0.0, 0.0, 0.0, 0.0, 0.0, 0.0, 0.0, 0.0, 0.0, 0.0, 0.0, 0.0, 0.0, 0.0, 0.0, 0.0, 0.0, 0.0, 0.0, 0.0, 0.0, 0.0, 0.0, 0.0, 0.0, 0.0, 0.0, 0.0, 0.0, 0.0, 0.0, 0.0, 0.0, 0.0, 0.0, 0.0, 0.0, 0.0, 0.0, 0.0, 0.0, 0.0, 0.0, 0.0, 0.0, 0.0, 0.0, 0.0, 0.0, 0.0, 0.0, 0.0, 0.0, 0.0, 0.0, 0.0, 0.0, 0.0, 0.0, 0.0, 0.0, 0.0, 0.0, 0.0, 0.0, 0.0, 0.0, 0.0, 0.0, 0.0, 0.0, 0.0, 0.0, 0.0, 0.0, 0.0, 0.0, 0.0, 0.0, 0.0, 0.0, 0.0, 0.0, 0.0, 0.0, 0.0, 0.0, 0.0, 0.0, 0.0, 0.0, 0.0, 0.0, 0.0, 0.0, 0.0, 0.0, 0.0, 0.0, 0.0, 0.0, 0.0, 0.0, 0.0, 0.0, 0.0, 0.0, 0.0, 0.0, 0.0, 0.0, 0.0, 0.0, 0.0, 0.0, 0.0, 0.0, 0.0, 0.0, 0.0, 0.0, 0.0, 0.0, 0.0, 0.0, 0.0, 0.0, 0.0, 0.0, 0.0, 0.0, 0.0, 0.0, 0.0, 0.0, 0.0, 0.0, 0.0, 0.0, 0.0, 0.0, 0.0, 0.0, 0.0, 0.0, 0.0, 0.0, 0.0, 0.0, 0.0, 0.0, 0.0, 0.0, 0.0, 0.0, 0.0, 0.0, 0.0, 0.0, 0.0, 0.0, 0.0, 0.0, 0.0, 0.0, 0.0, 0.0, 0.0, 0.0, 0.0, 0.0, 0.0, 0.0, 0.0, 0.0, 0.0, 0.0, 0.0, 0.0, 0.0, 0.0, 0.0, 0.0, 0.0, 0.0, 0.0, 0.0, 0.0, 0.0, 0.0, 0.0, 0.0, 0.0, 0.0, 0.0, 0.0, 0.0, 0.0, 0.0, 0.0, 0.0, 0.0, 0.0, 0.0, 0.0, 0.0, 0.0, 0.0, 0.0, 0.0, 0.0, 0.0, 0.0, 0.0, 0.0, 0.0, 0.0, 0.0, 0.0, 0.0, 0.0, 0.0, 0.0, 0.0, 0.0, 0.0, 0.0, 0.0, 0.0, 0.0, 0.0, 0.0, 0.0, 0.0, 0.0, 0.0, 0.0, 0.0, 0.0, 0.0, 0.0, 0.0, 0.0, 0.0, 0.0, 0.0, 0.0, 0.0, 0.0, 0.0, 0.0, 0.0, 0.0, 0.0, 0.0, 0.0, 0.0, 0.0, 0.0, 0.0, 0.0, 0.0, 0.0, 0.0, 0.0, 0.0, 0.0, 0.0, 0.0, 0.0, 0.0, 0.0, 0.0, 0.0, 0.0, 0.0, 0.0, 0.0, 0.0, 0.0, 0.0, 0.0, 0.0, 0.0, 0.0, 0.0, 0.0, 0.0, 0.0, 0.0, 0.0, 0.0, 0.0, 0.0, 0.0, 0.0, 0.0, 0.0, 0.0, 0.0, 0.0, 0.0, 0.0, 0.0, 0.0, 0.0, 0.0, 0.0, 0.0, 0.0, 0.0, 0.0, 0.0, 0.0, 0.0, 0.0, 0.0, 0.0, 0.0, 0.0, 0.0, 0.0, 0.0, 0.0, 0.0, 0.0, 0.0, 0.0, 0.0, 0.0, 0.0, 0.0, 0.0, 0.0, 0.0, 0.0, 0.0, 0.0, 0.0, 0.0, 0.0, 0.0, 0.0, 0.0, 0.0, 0.0, 0.0, 0.0, 0.0, 0.0, 0.0, 0.0, 0.0, 0.0, 0.0, 0.0, 0.0, 0.0, 0.0, 0.0, 0.0, 0.0, 0.0, 0.0, 0.0, 0.0, 0.0, 0.0, 0.0, 0.0, 0.0, 0.0, 0.0, 0.0, 0.0, 0.0, 0.0, 0.0, 0.0, 0.0, 0.0, 0.0, 0.0, 0.0, 0.0, 0.0, 0.0, 0.0, 0.0, 0.0, 0.0, 0.0, 0.0, 0.0, 0.0, 0.0, 0.0, 0.0, 0.0, 0.0, 0.0, 0.0, 0.0, 0.0, 0.0, 0.0, 0.0, 0.0, 0.0, 0.0, 0.0, 0.0, 0.0, 0.0, 0.0, 0.0, 0.0, 0.0, 0.0, 0.0, 0.0, 0.0, 0.0, 0.0, 0.0, 0.0, 0.0, 0.0, 0.0, 0.0, 0.0, 0.0, 0.0, 0.0, 0.0, 0.0, 0.0, 0.0, 0.0, 0.0, 0.0, 0.0, 0.0, 0.0, 0.0, 0.0, 0.0, 0.0, 0.0, 0.0, 0.0, 0.0, 0.0, 0.0, 0.0, 0.0, 0.0, 0.0, 0.0, 0.0, 0.0, 0.0, 0.0, 0.0, 0.0, 0.0, 0.0, 0.0, 0.0, 0.0, 0.0, 0.0, 0.0, 0.0, 0.0, 0.0, 0.0, 0.0, 0.0, 0.0, 0.0, 0.0, 0.0, 0.0, 0.0, 0.0, 0.0, 0.0, 0.0, 0.0, 0.0, 0.0, 0.0, 0.0, 0.0, 0.0, 0.0, 0.0, 0.0, 0.0, 0.0, 0.0, 0.0, 0.0, 0.0, 0.0, 0.0, 0.0, 0.0, 0.0, 0.0, 0.0, 0.0, 0.0, 0.0, 0.0, 0.0, 0.0, 0.0, 0.0, 0.0, 0.0, 0.0, 0.0, 0.0, 0.0, 0.0, 0.0, 0.0, 0.0, 0.0, 0.0, 0.0, 0.0, 0.0, 0.0, 0.0, 0.0, 0.0, 0.0, 0.0, 0.0, 0.0, 0.0, 0.0, 0.0, 0.0, 0.0, 0.0, 0.0, 0.0, 0.0, 0.0, 0.0, 0.0, 0.0, 0.0, 0.0, 0.0, 0.0, 0.0, 0.0, 0.0, 0.0, 0.0, 0.0, 0.0, 0.0, 0.0, 0.0, 0.0, 0.0, 0.0, 0.0, 0.0, 0.0, 0.0, 0.0, 0.0, 0.0, 0.0, 0.0, 0.0, 0.0, 0.0, 0.0, 0.0, 0.0, 0.0, 0.0, 0.0, 0.0, 0.0, 0.0, 0.0, 0.0, 0.0, 0.0, 0.0, 0.0, 0.0, 0.0, 0.0, 0.0, 0.0, 0.0, 0.0, 0.0, 0.0, 0.0, 0.0, 0.0, 0.0, 0.0, 0.0, 0.0, 0.0, 0.0, 0.0, 0.0, 0.0, 0.0, 0.0, 0.0, 0.0, 0.0, 0.0, 0.0, 0.0, 0.0, 0.0, 0.0, 0.0, 0.0, 0.0, 0.0, 0.0, 0.0, 0.0, 0.0, 0.0, 0.0, 0.0, 0.0, 0.0, 0.0, 0.0, 0.0, 0.0, 0.0, 0.0, 0.0, 0.0, 0.0, 0.0, 0.0, 0.0, 0.0, 0.0, 0.0, 0.0, 0.0, 0.0, 0.0, 0.0, 0.0, 0.0, 0.0, 0.0, 0.0, 0.0, 0.0, 0.0, 0.0, 0.0, 0.0, 0.0, 0.0, 0.0, 0.0, 0.0, 0.0, 0.0, 0.0, 0.0, 0.0, 0.0, 0.0, 0.0, 0.0, 0.0, 0.0, 0.0, 0.0, 0.0, 0.0, 0.0, 0.0, 0.0, 0.0, 0.0, 0.0, 0.0, 0.0, 0.0, 0.0, 0.0, 0.0, 0.0, 0.0, 0.0, 0.0, 0.0, 0.0, 0.0, 0.0, 0.0, 0.0, 0.0, 0.0, 0.0, 0.0, 0.0, 0.0, 0.0, 0.0, 0.0, 0.0, 0.0, 0.0, 0.0, 0.0, 0.0, 0.0, 0.0, 0.0, 0.0, 0.0, 0.0, 0.0, 0.0, 0.0, 0.0, 0.0, 0.0, 0.0, 0.0, 0.0, 0.0, 0.0, 0.0, 0.0, 0.0, 0.0, 0.0, 0.0, 0.0, 0.0, 0.0, 0.0, 0.0, 0.0, 0.0, 0.0, 0.0, 0.0, 0.0, 0.0, 0.0, 0.0, 0.0, 0.0, 0.0, 0.0, 0.0, 0.0, 0.0, 0.0, 0.0, 0.0, 0.0, 0.0, 0.0, 0.0, 0.0, 0.0, 0.0, 0.0, 0.0, 0.0, 0.0, 0.0, 0.0, 0.0, 0.0, 0.0, 0.0, 0.0, 0.0, 0.0, 0.0, 0.0, 0.0, 0.0, 0.0, 0.0, 0.0, 0.0, 0.0, 0.0, 0.0, 0.0, 0.0, 0.0, 0.0, 0.0, 0.0, 0.0, 0.0, 0.0, 0.0, 0.0, 0.0, 0.0, 0.0, 0.0, 0.0, 0.0, 0.0, 0.0, 0.0, 0.0, 0.0, 0.0, 0.0, 0.0, 0.0, 0.0, 0.0, 0.0, 0.0, 0.0, 0.0, 0.0, 0.0, 0.0, 0.0, 0.0, 0.0, 0.0, 0.0, 0.0, 0.0, 0.0, 0.0, 0.0, 0.0, 0.0, 0.0, 0.0, 0.0, 0.0, 0.0, 0.0, 0.0, 0.0, 0.0, 0.0, 0.0, 0.0, 0.0, 0.0, 0.0, 0.0, 0.0, 0.0, 0.0, 0.0, 0.0, 0.0, 0.0, 0.0, 0.0, 0.0, 0.0, 0.0, 0.0, 0.0, 0.0, 0.0, 0.0, 0.0, 0.0, 0.0, 0.0, 0.0, 0.0, 0.0, 0.0, 0.0, 0.0, 0.0, 0.0, 0.0, 0.0, 0.0, 0.0, 0.0, 0.0, 0.0, 0.0, 0.0, 0.0, 0.0, 0.0, 0.0, 0.0, 0.0, 0.0, 0.0, 0.0, 0.0, 0.0, 0.0, 0.0, 0.0, 0.0, 0.0, 0.0, 0.0, 0.0, 0.0, 0.0, 0.0, 0.0, 0.0, 0.0, 0.0, 0.0, 0.0, 0.0, 0.0, 0.0, 0.0, 0.0, 0.0, 0.0, 0.0, 0.0, 0.0, 0.0, 0.0, 0.0, 0.0, 0.0, 0.0, 0.0, 0.0, 0.0, 0.0, 0.0, 0.0, 0.0, 0.0, 0.0, 0.0, 0.0, 0.0, 0.0, 0.0, 0.0, 0.0, 0.0, 0.0, 0.0, 0.0, 0.0, 0.0, 0.0, 0.0, 0.0, 0.0, 0.0, 0.0, 0.0, 0.0, 0.0, 0.0, 0.0, 0.0, 0.0, 0.0, 0.0, 0.0, 0.0, 0.0, 0.0, 0.0, 0.0, 0.0, 0.0, 0.0, 0.0, 0.0, 0.0, 0.0, 0.0, 0.0, 0.0, 0.0, 0.0, 0.0, 0.0, 0.0, 0.0, 0.0, 0.0, 0.0, 0.0, 0.0, 0.0, 0.0, 0.0, 0.0, 0.0, 0.0, 0.0, 0.0, 0.0, 0.0, 0.0, 0.0, 0.0, 0.0, 0.0, 0.0, 0.0, 0.0, 0.0, 0.0, 0.0, 0.0, 0.0, 0.0, 0.0, 0.0, 0.0, 0.0, 0.0, 0.0, 0.0, 0.0, 0.0, 0.0, 0.0, 0.0, 0.0, 0.0, 0.0, 0.0, 0.0, 0.0, 0.0, 0.0, 0.0, 0.0, 0.0, 0.0, 0.0, 0.0, 0.0, 0.0, 0.0, 0.0, 0.0, 0.0, 0.0, 0.0, 0.0, 0.0, 0.0, 0.0, 0.0, 0.0, 0.0, 0.0, 0.0, 0.0, 0.0, 0.0, 0.0, 0.0, 0.0, 0.0, 0.0, 0.0, 0.0, 0.0, 0.0, 0.0, 0.0, 0.0, 0.0, 0.0, 0.0, 0.0, 0.0, 0.0, 0.0, 0.0, 0.0, 0.0, 0.0, 0.0, 0.0, 0.0, 0.0, 0.0, 0.0, 0.0, 0.0, 0.0, 0.0, 0.0, 0.0, 0.0, 0.0, 0.0, 0.0, 0.0, 0.0, 0.0, 0.0, 0.0, 0.0, 0.0, 0.0, 0.0, 0.0, 0.0, 0.0, 0.0, 0.0, 0.0, 0.0, 0.0, 0.0, 0.0, 0.0, 0.0, 0.0, 0.0, 0.0, 0.0, 0.0, 0.0, 0.0, 0.0, 0.0, 0.0, 0.0, 0.0, 0.0, 0.0, 0.0, 0.0, 0.0, 0.0, 0.0, 0.0, 0.0, 0.0, 0.0, 0.0, 0.0, 0.0, 0.0, 0.0, 0.0, 0.0, 0.0, 0.0, 0.0, 0.0, 0.0, 0.0, 0.0, 0.0, 0.0, 0.0, 0.0, 0.0, 0.0, 0.0, 0.0, 0.0, 0.0, 0.0, 0.0, 0.0, 0.0, 0.0, 0.0, 0.0, 0.0, 0.0, 0.0, 0.0, 0.0, 0.0, 0.0, 0.0, 0.0, 0.0, 0.0, 0.0, 0.0, 0.0, 0.0, 0.0, 0.0, 0.0, 0.0, 0.0, 0.0, 0.0, 0.0, 0.0, 0.0, 0.0, 0.0, 0.0, 0.0, 0.0, 0.0, 0.0, 0.0, 0.0, 0.0, 0.0, 0.0, 0.0, 0.0, 0.0, 0.0, 0.0, 0.0, 0.0, 0.0, 0.0, 0.0, 0.0, 0.0, 0.0, 0.0, 0.0, 0.0, 0.0, 0.0, 0.0, 0.0, 0.0, 0.0, 0.0, 0.0, 0.0, 0.0, 0.0, 0.0, 0.0, 0.0, 0.0, 0.0, 0.0, 0.0, 0.0, 0.0, 0.0, 0.0, 0.0, 0.0, 0.0, 0.0, 0.0, 0.0, 0.0, 0.0, 0.0, 0.0, 0.0, 0.0, 0.0, 0.0, 0.0, 0.0, 0.0, 0.0, 0.0, 0.0, 0.0, 0.0, 0.0, 0.0, 0.0, 0.0, 0.0, 0.0, 0.0, 0.0, 0.0, 0.0, 0.0, 0.0, 0.0, 0.0, 0.0, 0.0, 0.0, 0.0, 0.0, 0.0, 0.0, 0.0, 0.0, 0.0, 0.0, 0.0, 0.0, 0.0, 0.0, 0.0, 0.0, 0.0])
me_circle.update()

# ---- objects
ob_circle = bpy.data.objects.new('Circle', me_circle)

# ---- transforms, parenting, visibility, modifiers, constraints
ob_circle.location = (0.0, 0.0, 0.0)
_m = ob_circle.modifiers.new('Auto Smooth', 'NODES')
_m.node_group = ng_auto_smooth
_gi = [s.identifier for s in ng_auto_smooth.interface.items_tree if s.item_type == 'SOCKET' and s.in_out == 'INPUT']
_m[_gi[1]] = 0.5236  # Angle

# ---- collection membership
col_collection.objects.link(ob_circle)

# ---- scene / render settings (as saved in the file)
scene.frame_start = 1; scene.frame_end = 250; scene.frame_set(1)
scene.render.engine = 'BLENDER_EEVEE_NEXT'
scene.cycles.sampling_pattern = 'TABULATED_SOBOL'
bpy.context.view_layer.update()

# ---- added for rendering (the .blend has no active camera and no usable light): camera, sun
cam_auto = bpy.data.cameras.new('AutoCamera')
cam_auto.lens = 50.0
cam_auto.sensor_width = 36.0
cam_auto.clip_end = 1000.0
ob_auto_camera = bpy.data.objects.new('AutoCamera', cam_auto)
scene.collection.objects.link(ob_auto_camera)
ob_auto_camera.location = (4.34034, -5.2084, 3.18189)
ob_auto_camera.rotation_euler = (1.09748, -7.21219e-08, 0.694738)
scene.camera = ob_auto_camera
light_auto_sun = bpy.data.lights.new('AutoSun', 'SUN')
light_auto_sun.energy = 3.0
light_auto_sun.angle = 0.0523599
ob_auto_sun = bpy.data.objects.new('AutoSun', light_auto_sun)
scene.collection.objects.link(ob_auto_sun)
ob_auto_sun.rotation_euler = (0.872665, 0.174533, 0.523599)
bpy.context.view_layer.update()
